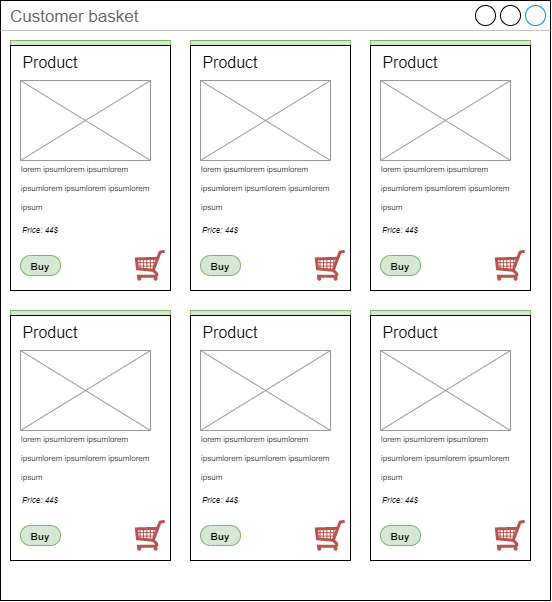

The diagram above was exported from draw.io. Its source (the exported page's mxGraphModel, read from the mxfile embedded in the PNG):
<mxGraphModel dx="5593" dy="1750" grid="1" gridSize="10" guides="1" tooltips="1" connect="1" arrows="1" fold="1" page="1" pageScale="1" pageWidth="1920" pageHeight="1200" math="0" shadow="0">
  <root>
    <mxCell id="0" />
    <mxCell id="1" parent="0" />
    <mxCell id="2" value="Customer basket" style="strokeWidth=1;shadow=0;dashed=0;align=center;html=1;shape=mxgraph.mockup.containers.window;align=left;verticalAlign=top;spacingLeft=8;strokeColor2=#008cff;strokeColor3=#c4c4c4;fontColor=#666666;mainText=;fontSize=17;labelBackgroundColor=none;" vertex="1" parent="1">
      <mxGeometry x="1290" y="540" width="550" height="600" as="geometry" />
    </mxCell>
    <mxCell id="3" value="" style="group;fillColor=#d5e8d4;strokeColor=#82b366;" vertex="1" connectable="0" parent="1">
      <mxGeometry x="1300" y="580" width="160" height="250" as="geometry" />
    </mxCell>
    <mxCell id="4" value="" style="rounded=0;whiteSpace=wrap;html=1;fontSize=36;fontColor=#000000;" vertex="1" parent="3">
      <mxGeometry y="5" width="160" height="245" as="geometry" />
    </mxCell>
    <mxCell id="5" value="ee" style="verticalLabelPosition=bottom;shadow=0;dashed=0;align=center;html=1;verticalAlign=top;strokeWidth=1;shape=mxgraph.mockup.graphics.simpleIcon;strokeColor=#999999;fillColor=#ffffff;fontSize=10;fontColor=#FFFFFF;" vertex="1" parent="3">
      <mxGeometry x="10" y="40" width="130" height="80" as="geometry" />
    </mxCell>
    <mxCell id="6" value="&lt;font style=&quot;font-size: 16px&quot;&gt;Product&lt;/font&gt;" style="text;html=1;strokeColor=none;fillColor=none;align=center;verticalAlign=middle;whiteSpace=wrap;rounded=0;fontSize=36;fontColor=#000000;" vertex="1" parent="3">
      <mxGeometry x="10" width="60" height="30" as="geometry" />
    </mxCell>
    <mxCell id="7" value="&lt;div style=&quot;text-align: left&quot;&gt;&lt;span style=&quot;font-size: 8px&quot;&gt;lorem ipsum&lt;/span&gt;&lt;span style=&quot;font-size: 8px&quot;&gt;lorem ipsumlorem ipsumlorem ipsumlorem ipsumlorem ipsum&lt;/span&gt;&lt;/div&gt;" style="text;html=1;strokeColor=none;fillColor=none;align=center;verticalAlign=middle;whiteSpace=wrap;rounded=0;fontSize=16;fontColor=#000000;" vertex="1" parent="3">
      <mxGeometry x="10" y="110" width="150" height="70" as="geometry" />
    </mxCell>
    <mxCell id="8" value="" style="verticalLabelPosition=bottom;shadow=0;dashed=0;align=center;html=1;verticalAlign=top;strokeWidth=1;shape=mxgraph.mockup.misc.shoppingCart;strokeColor=#b85450;fontSize=10;fillColor=#f8cecc;" vertex="1" parent="3">
      <mxGeometry x="125" y="210" width="30" height="30" as="geometry" />
    </mxCell>
    <mxCell id="9" value="&lt;i&gt;Priсe: 44$&lt;/i&gt;" style="text;html=1;strokeColor=none;fillColor=none;align=left;verticalAlign=middle;whiteSpace=wrap;rounded=0;fontSize=8;fontColor=#000000;" vertex="1" parent="3">
      <mxGeometry x="10" y="180" width="60" height="20" as="geometry" />
    </mxCell>
    <mxCell id="10" value="&lt;font style=&quot;font-size: 10px&quot;&gt;Buy&lt;/font&gt;" style="strokeWidth=1;shadow=0;dashed=0;align=center;html=1;shape=mxgraph.mockup.buttons.button;strokeColor=#82b366;mainText=;buttonStyle=round;fontSize=17;fontStyle=1;fillColor=#d5e8d4;whiteSpace=wrap;" vertex="1" parent="3">
      <mxGeometry x="10" y="215" width="40" height="20" as="geometry" />
    </mxCell>
    <mxCell id="11" value="" style="group;fillColor=#d5e8d4;strokeColor=#82b366;" vertex="1" connectable="0" parent="1">
      <mxGeometry x="1480" y="580" width="160" height="250" as="geometry" />
    </mxCell>
    <mxCell id="12" value="" style="rounded=0;whiteSpace=wrap;html=1;fontSize=36;fontColor=#000000;" vertex="1" parent="11">
      <mxGeometry y="5" width="160" height="245" as="geometry" />
    </mxCell>
    <mxCell id="13" value="ee" style="verticalLabelPosition=bottom;shadow=0;dashed=0;align=center;html=1;verticalAlign=top;strokeWidth=1;shape=mxgraph.mockup.graphics.simpleIcon;strokeColor=#999999;fillColor=#ffffff;fontSize=10;fontColor=#FFFFFF;" vertex="1" parent="11">
      <mxGeometry x="10" y="40" width="130" height="80" as="geometry" />
    </mxCell>
    <mxCell id="14" value="&lt;font style=&quot;font-size: 16px&quot;&gt;Product&lt;/font&gt;" style="text;html=1;strokeColor=none;fillColor=none;align=center;verticalAlign=middle;whiteSpace=wrap;rounded=0;fontSize=36;fontColor=#000000;" vertex="1" parent="11">
      <mxGeometry x="10" width="60" height="30" as="geometry" />
    </mxCell>
    <mxCell id="15" value="&lt;div style=&quot;text-align: left&quot;&gt;&lt;span style=&quot;font-size: 8px&quot;&gt;lorem ipsum&lt;/span&gt;&lt;span style=&quot;font-size: 8px&quot;&gt;lorem ipsumlorem ipsumlorem ipsumlorem ipsumlorem ipsum&lt;/span&gt;&lt;/div&gt;" style="text;html=1;strokeColor=none;fillColor=none;align=center;verticalAlign=middle;whiteSpace=wrap;rounded=0;fontSize=16;fontColor=#000000;" vertex="1" parent="11">
      <mxGeometry x="10" y="110" width="150" height="70" as="geometry" />
    </mxCell>
    <mxCell id="16" value="" style="verticalLabelPosition=bottom;shadow=0;dashed=0;align=center;html=1;verticalAlign=top;strokeWidth=1;shape=mxgraph.mockup.misc.shoppingCart;strokeColor=#b85450;fontSize=10;fillColor=#f8cecc;" vertex="1" parent="11">
      <mxGeometry x="125" y="210" width="30" height="30" as="geometry" />
    </mxCell>
    <mxCell id="17" value="&lt;i&gt;Priсe: 44$&lt;/i&gt;" style="text;html=1;strokeColor=none;fillColor=none;align=left;verticalAlign=middle;whiteSpace=wrap;rounded=0;fontSize=8;fontColor=#000000;" vertex="1" parent="11">
      <mxGeometry x="10" y="180" width="60" height="20" as="geometry" />
    </mxCell>
    <mxCell id="18" value="&lt;font style=&quot;font-size: 10px&quot;&gt;Buy&lt;/font&gt;" style="strokeWidth=1;shadow=0;dashed=0;align=center;html=1;shape=mxgraph.mockup.buttons.button;strokeColor=#82b366;mainText=;buttonStyle=round;fontSize=17;fontStyle=1;fillColor=#d5e8d4;whiteSpace=wrap;" vertex="1" parent="11">
      <mxGeometry x="10" y="215" width="40" height="20" as="geometry" />
    </mxCell>
    <mxCell id="19" value="" style="group;fillColor=#d5e8d4;strokeColor=#82b366;" vertex="1" connectable="0" parent="1">
      <mxGeometry x="1660" y="580" width="160" height="250" as="geometry" />
    </mxCell>
    <mxCell id="20" value="" style="rounded=0;whiteSpace=wrap;html=1;fontSize=36;fontColor=#000000;" vertex="1" parent="19">
      <mxGeometry y="5" width="160" height="245" as="geometry" />
    </mxCell>
    <mxCell id="21" value="ee" style="verticalLabelPosition=bottom;shadow=0;dashed=0;align=center;html=1;verticalAlign=top;strokeWidth=1;shape=mxgraph.mockup.graphics.simpleIcon;strokeColor=#999999;fillColor=#ffffff;fontSize=10;fontColor=#FFFFFF;" vertex="1" parent="19">
      <mxGeometry x="10" y="40" width="130" height="80" as="geometry" />
    </mxCell>
    <mxCell id="22" value="&lt;font style=&quot;font-size: 16px&quot;&gt;Product&lt;/font&gt;" style="text;html=1;strokeColor=none;fillColor=none;align=center;verticalAlign=middle;whiteSpace=wrap;rounded=0;fontSize=36;fontColor=#000000;" vertex="1" parent="19">
      <mxGeometry x="10" width="60" height="30" as="geometry" />
    </mxCell>
    <mxCell id="23" value="&lt;div style=&quot;text-align: left&quot;&gt;&lt;span style=&quot;font-size: 8px&quot;&gt;lorem ipsum&lt;/span&gt;&lt;span style=&quot;font-size: 8px&quot;&gt;lorem ipsumlorem ipsumlorem ipsumlorem ipsumlorem ipsum&lt;/span&gt;&lt;/div&gt;" style="text;html=1;strokeColor=none;fillColor=none;align=center;verticalAlign=middle;whiteSpace=wrap;rounded=0;fontSize=16;fontColor=#000000;" vertex="1" parent="19">
      <mxGeometry x="10" y="110" width="150" height="70" as="geometry" />
    </mxCell>
    <mxCell id="24" value="" style="verticalLabelPosition=bottom;shadow=0;dashed=0;align=center;html=1;verticalAlign=top;strokeWidth=1;shape=mxgraph.mockup.misc.shoppingCart;strokeColor=#b85450;fontSize=10;fillColor=#f8cecc;" vertex="1" parent="19">
      <mxGeometry x="125" y="210" width="30" height="30" as="geometry" />
    </mxCell>
    <mxCell id="25" value="&lt;i&gt;Priсe: 44$&lt;/i&gt;" style="text;html=1;strokeColor=none;fillColor=none;align=left;verticalAlign=middle;whiteSpace=wrap;rounded=0;fontSize=8;fontColor=#000000;" vertex="1" parent="19">
      <mxGeometry x="10" y="180" width="60" height="20" as="geometry" />
    </mxCell>
    <mxCell id="26" value="&lt;font style=&quot;font-size: 10px&quot;&gt;Buy&lt;/font&gt;" style="strokeWidth=1;shadow=0;dashed=0;align=center;html=1;shape=mxgraph.mockup.buttons.button;strokeColor=#82b366;mainText=;buttonStyle=round;fontSize=17;fontStyle=1;fillColor=#d5e8d4;whiteSpace=wrap;" vertex="1" parent="19">
      <mxGeometry x="10" y="215" width="40" height="20" as="geometry" />
    </mxCell>
    <mxCell id="27" value="" style="group;fillColor=#d5e8d4;strokeColor=#82b366;" vertex="1" connectable="0" parent="1">
      <mxGeometry x="1300" y="850" width="160" height="250" as="geometry" />
    </mxCell>
    <mxCell id="28" value="" style="rounded=0;whiteSpace=wrap;html=1;fontSize=36;fontColor=#000000;" vertex="1" parent="27">
      <mxGeometry y="5" width="160" height="245" as="geometry" />
    </mxCell>
    <mxCell id="29" value="ee" style="verticalLabelPosition=bottom;shadow=0;dashed=0;align=center;html=1;verticalAlign=top;strokeWidth=1;shape=mxgraph.mockup.graphics.simpleIcon;strokeColor=#999999;fillColor=#ffffff;fontSize=10;fontColor=#FFFFFF;" vertex="1" parent="27">
      <mxGeometry x="10" y="40" width="130" height="80" as="geometry" />
    </mxCell>
    <mxCell id="30" value="&lt;font style=&quot;font-size: 16px&quot;&gt;Product&lt;/font&gt;" style="text;html=1;strokeColor=none;fillColor=none;align=center;verticalAlign=middle;whiteSpace=wrap;rounded=0;fontSize=36;fontColor=#000000;" vertex="1" parent="27">
      <mxGeometry x="10" width="60" height="30" as="geometry" />
    </mxCell>
    <mxCell id="31" value="&lt;div style=&quot;text-align: left&quot;&gt;&lt;span style=&quot;font-size: 8px&quot;&gt;lorem ipsum&lt;/span&gt;&lt;span style=&quot;font-size: 8px&quot;&gt;lorem ipsumlorem ipsumlorem ipsumlorem ipsumlorem ipsum&lt;/span&gt;&lt;/div&gt;" style="text;html=1;strokeColor=none;fillColor=none;align=center;verticalAlign=middle;whiteSpace=wrap;rounded=0;fontSize=16;fontColor=#000000;" vertex="1" parent="27">
      <mxGeometry x="10" y="110" width="150" height="70" as="geometry" />
    </mxCell>
    <mxCell id="32" value="" style="verticalLabelPosition=bottom;shadow=0;dashed=0;align=center;html=1;verticalAlign=top;strokeWidth=1;shape=mxgraph.mockup.misc.shoppingCart;strokeColor=#b85450;fontSize=10;fillColor=#f8cecc;" vertex="1" parent="27">
      <mxGeometry x="125" y="210" width="30" height="30" as="geometry" />
    </mxCell>
    <mxCell id="33" value="&lt;i&gt;Priсe: 44$&lt;/i&gt;" style="text;html=1;strokeColor=none;fillColor=none;align=left;verticalAlign=middle;whiteSpace=wrap;rounded=0;fontSize=8;fontColor=#000000;" vertex="1" parent="27">
      <mxGeometry x="10" y="180" width="60" height="20" as="geometry" />
    </mxCell>
    <mxCell id="34" value="&lt;font style=&quot;font-size: 10px&quot;&gt;Buy&lt;/font&gt;" style="strokeWidth=1;shadow=0;dashed=0;align=center;html=1;shape=mxgraph.mockup.buttons.button;strokeColor=#82b366;mainText=;buttonStyle=round;fontSize=17;fontStyle=1;fillColor=#d5e8d4;whiteSpace=wrap;" vertex="1" parent="27">
      <mxGeometry x="10" y="215" width="40" height="20" as="geometry" />
    </mxCell>
    <mxCell id="35" value="" style="group;fillColor=#d5e8d4;strokeColor=#82b366;" vertex="1" connectable="0" parent="1">
      <mxGeometry x="1480" y="850" width="160" height="250" as="geometry" />
    </mxCell>
    <mxCell id="36" value="" style="rounded=0;whiteSpace=wrap;html=1;fontSize=36;fontColor=#000000;" vertex="1" parent="35">
      <mxGeometry y="5" width="160" height="245" as="geometry" />
    </mxCell>
    <mxCell id="37" value="ee" style="verticalLabelPosition=bottom;shadow=0;dashed=0;align=center;html=1;verticalAlign=top;strokeWidth=1;shape=mxgraph.mockup.graphics.simpleIcon;strokeColor=#999999;fillColor=#ffffff;fontSize=10;fontColor=#FFFFFF;" vertex="1" parent="35">
      <mxGeometry x="10" y="40" width="130" height="80" as="geometry" />
    </mxCell>
    <mxCell id="38" value="&lt;font style=&quot;font-size: 16px&quot;&gt;Product&lt;/font&gt;" style="text;html=1;strokeColor=none;fillColor=none;align=center;verticalAlign=middle;whiteSpace=wrap;rounded=0;fontSize=36;fontColor=#000000;" vertex="1" parent="35">
      <mxGeometry x="10" width="60" height="30" as="geometry" />
    </mxCell>
    <mxCell id="39" value="&lt;div style=&quot;text-align: left&quot;&gt;&lt;span style=&quot;font-size: 8px&quot;&gt;lorem ipsum&lt;/span&gt;&lt;span style=&quot;font-size: 8px&quot;&gt;lorem ipsumlorem ipsumlorem ipsumlorem ipsumlorem ipsum&lt;/span&gt;&lt;/div&gt;" style="text;html=1;strokeColor=none;fillColor=none;align=center;verticalAlign=middle;whiteSpace=wrap;rounded=0;fontSize=16;fontColor=#000000;" vertex="1" parent="35">
      <mxGeometry x="10" y="110" width="150" height="70" as="geometry" />
    </mxCell>
    <mxCell id="40" value="" style="verticalLabelPosition=bottom;shadow=0;dashed=0;align=center;html=1;verticalAlign=top;strokeWidth=1;shape=mxgraph.mockup.misc.shoppingCart;strokeColor=#b85450;fontSize=10;fillColor=#f8cecc;" vertex="1" parent="35">
      <mxGeometry x="125" y="210" width="30" height="30" as="geometry" />
    </mxCell>
    <mxCell id="41" value="&lt;i&gt;Priсe: 44$&lt;/i&gt;" style="text;html=1;strokeColor=none;fillColor=none;align=left;verticalAlign=middle;whiteSpace=wrap;rounded=0;fontSize=8;fontColor=#000000;" vertex="1" parent="35">
      <mxGeometry x="10" y="180" width="60" height="20" as="geometry" />
    </mxCell>
    <mxCell id="42" value="&lt;font style=&quot;font-size: 10px&quot;&gt;Buy&lt;/font&gt;" style="strokeWidth=1;shadow=0;dashed=0;align=center;html=1;shape=mxgraph.mockup.buttons.button;strokeColor=#82b366;mainText=;buttonStyle=round;fontSize=17;fontStyle=1;fillColor=#d5e8d4;whiteSpace=wrap;" vertex="1" parent="35">
      <mxGeometry x="10" y="215" width="40" height="20" as="geometry" />
    </mxCell>
    <mxCell id="43" value="" style="group;fillColor=#d5e8d4;strokeColor=#82b366;" vertex="1" connectable="0" parent="1">
      <mxGeometry x="1660" y="850" width="160" height="250" as="geometry" />
    </mxCell>
    <mxCell id="44" value="" style="rounded=0;whiteSpace=wrap;html=1;fontSize=36;fontColor=#000000;" vertex="1" parent="43">
      <mxGeometry y="5" width="160" height="245" as="geometry" />
    </mxCell>
    <mxCell id="45" value="ee" style="verticalLabelPosition=bottom;shadow=0;dashed=0;align=center;html=1;verticalAlign=top;strokeWidth=1;shape=mxgraph.mockup.graphics.simpleIcon;strokeColor=#999999;fillColor=#ffffff;fontSize=10;fontColor=#FFFFFF;" vertex="1" parent="43">
      <mxGeometry x="10" y="40" width="130" height="80" as="geometry" />
    </mxCell>
    <mxCell id="46" value="&lt;font style=&quot;font-size: 16px&quot;&gt;Product&lt;/font&gt;" style="text;html=1;strokeColor=none;fillColor=none;align=center;verticalAlign=middle;whiteSpace=wrap;rounded=0;fontSize=36;fontColor=#000000;" vertex="1" parent="43">
      <mxGeometry x="10" width="60" height="30" as="geometry" />
    </mxCell>
    <mxCell id="47" value="&lt;div style=&quot;text-align: left&quot;&gt;&lt;span style=&quot;font-size: 8px&quot;&gt;lorem ipsum&lt;/span&gt;&lt;span style=&quot;font-size: 8px&quot;&gt;lorem ipsumlorem ipsumlorem ipsumlorem ipsumlorem ipsum&lt;/span&gt;&lt;/div&gt;" style="text;html=1;strokeColor=none;fillColor=none;align=center;verticalAlign=middle;whiteSpace=wrap;rounded=0;fontSize=16;fontColor=#000000;" vertex="1" parent="43">
      <mxGeometry x="10" y="110" width="150" height="70" as="geometry" />
    </mxCell>
    <mxCell id="48" value="" style="verticalLabelPosition=bottom;shadow=0;dashed=0;align=center;html=1;verticalAlign=top;strokeWidth=1;shape=mxgraph.mockup.misc.shoppingCart;strokeColor=#b85450;fontSize=10;fillColor=#f8cecc;" vertex="1" parent="43">
      <mxGeometry x="125" y="210" width="30" height="30" as="geometry" />
    </mxCell>
    <mxCell id="49" value="&lt;i&gt;Priсe: 44$&lt;/i&gt;" style="text;html=1;strokeColor=none;fillColor=none;align=left;verticalAlign=middle;whiteSpace=wrap;rounded=0;fontSize=8;fontColor=#000000;" vertex="1" parent="43">
      <mxGeometry x="10" y="180" width="60" height="20" as="geometry" />
    </mxCell>
    <mxCell id="50" value="&lt;font style=&quot;font-size: 10px&quot;&gt;Buy&lt;/font&gt;" style="strokeWidth=1;shadow=0;dashed=0;align=center;html=1;shape=mxgraph.mockup.buttons.button;strokeColor=#82b366;mainText=;buttonStyle=round;fontSize=17;fontStyle=1;fillColor=#d5e8d4;whiteSpace=wrap;" vertex="1" parent="43">
      <mxGeometry x="10" y="215" width="40" height="20" as="geometry" />
    </mxCell>
  </root>
</mxGraphModel>